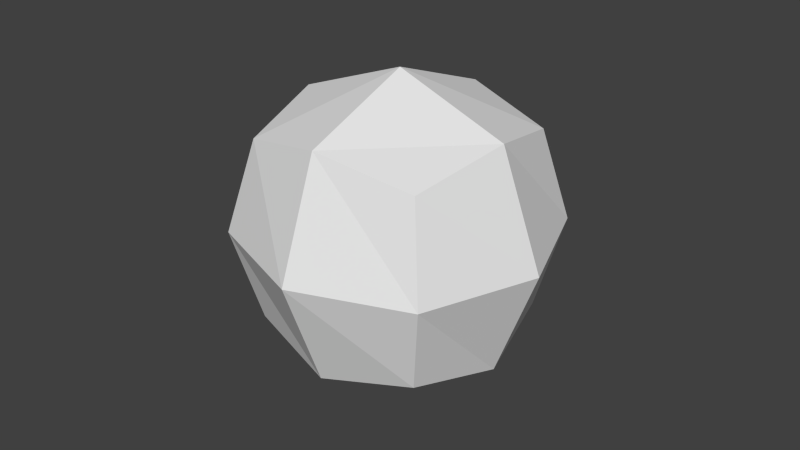 # Source: ParticleSphere1.blend  (saved by Blender 2.74.0; exported with 4.5.12 LTS)
import bpy
from mathutils import Matrix  # noqa: F401  (used for matrix-valued properties, if any)

bpy.ops.wm.read_factory_settings(use_empty=True)
scene = bpy.context.scene
scene.name = 'Scene'

# ---- collections
col_collection_1 = bpy.data.collections.new('Collection 1'); scene.collection.children.link(col_collection_1)

# ---- world
world_world = bpy.data.worlds.new('World'); scene.world = world_world
world_world.color = (0.05088, 0.05088, 0.05088)
world_world.use_sun_shadow = False
world_world.sun_shadow_jitter_overblur = 0.0
world_world.cycles.sampling_method = 'MANUAL'
world_world.cycles.sample_map_resolution = 256

# ---- meshes
me_cube = bpy.data.meshes.new('Cube')
me_cube.from_pydata([(1.0, 1.0, -1.0), (1.0, -1.0, -1.0), (-1.0, -1.0, -1.0), (-1.0, 1.0, -1.0), (1.0, 1.0, 1.0), (1.0, -1.0, 1.0), (-1.0, -1.0, 1.0), (-1.0, 1.0, 1.0)], [], [(0, 1, 2, 3), (4, 7, 6, 5), (0, 4, 5, 1), (1, 5, 6, 2), (2, 6, 7, 3), (4, 0, 3, 7)])
_uv = me_cube.uv_layers.new(name='UVMap')
_uv.uv.foreach_set('vector', [0.3388, 0.9818, 0.01769, 0.9818, 0.01769, 0.6606, 0.3388, 0.6606, 0.665, 0.6605, 0.3438, 0.6605, 0.3438, 0.3394, 0.665, 0.3394, 0.9861, 0.6605, 0.665, 0.6605, 0.665, 0.3394, 0.9861, 0.3394, 0.665, 0.01823, 0.665, 0.3394, 0.3438, 0.3394, 0.3438, 0.01823, 0.02271, 0.3394, 0.3438, 0.3394, 0.3438, 0.6605, 0.02271, 0.6605, 0.665, 0.6605, 0.665, 0.9816, 0.3438, 0.9816, 0.3438, 0.6605])
me_cube.use_remesh_preserve_volume = False
me_cube.use_remesh_preserve_attributes = False
me_cube.use_mirror_vertex_groups = False
me_cube.update()

# ---- objects
ob_sphere = bpy.data.objects.new('Sphere', me_cube)

# ---- transforms, parenting, visibility, modifiers, constraints
ob_sphere.location = (0.0, 0.0, 0.0)
ob_sphere.lock_rotations_4d = False
ob_sphere.empty_display_type = 'ARROWS'
ob_sphere.lineart.crease_threshold = 0.0
_m = ob_sphere.modifiers.new('Subsurf', 'SUBSURF')
_m.uv_smooth = 'PRESERVE_CORNERS'
_m.quality = 1
_m.render_levels = 1
_m.show_only_control_edges = False

# ---- collection membership
col_collection_1.objects.link(ob_sphere)

# ---- scene / render settings (as saved in the file)
scene.frame_start = 1; scene.frame_end = 250; scene.frame_set(1)
scene.render.engine = 'BLENDER_EEVEE_NEXT'
scene.render.resolution_percentage = 50
scene.render.dither_intensity = 0.0
scene.cycles.use_denoising = False
scene.cycles.samples = 10
scene.cycles.sampling_pattern = 'TABULATED_SOBOL'
scene.cycles.light_sampling_threshold = 0.0
scene.cycles.use_adaptive_sampling = False
scene.cycles.use_light_tree = False
scene.cycles.blur_glossy = 0.0
scene.cycles.pixel_filter_type = 'GAUSSIAN'
scene.cycles.sample_clamp_indirect = 0.0
scene.view_settings.view_transform = 'Standard'
bpy.context.view_layer.update()

# ---- added for rendering (the .blend has no active camera and no usable light): camera, sun
cam_auto = bpy.data.cameras.new('AutoCamera')
cam_auto.lens = 50.0
cam_auto.sensor_width = 36.0
cam_auto.clip_end = 1000.0
ob_auto_camera = bpy.data.objects.new('AutoCamera', cam_auto)
scene.collection.objects.link(ob_auto_camera)
ob_auto_camera.location = (3.20507, -3.84609, 2.56406)
ob_auto_camera.rotation_euler = (1.09748, -7.21219e-08, 0.694738)
scene.camera = ob_auto_camera
light_auto_sun = bpy.data.lights.new('AutoSun', 'SUN')
light_auto_sun.energy = 3.0
light_auto_sun.angle = 0.0523599
ob_auto_sun = bpy.data.objects.new('AutoSun', light_auto_sun)
scene.collection.objects.link(ob_auto_sun)
ob_auto_sun.rotation_euler = (0.872665, 0.174533, 0.523599)
bpy.context.view_layer.update()
